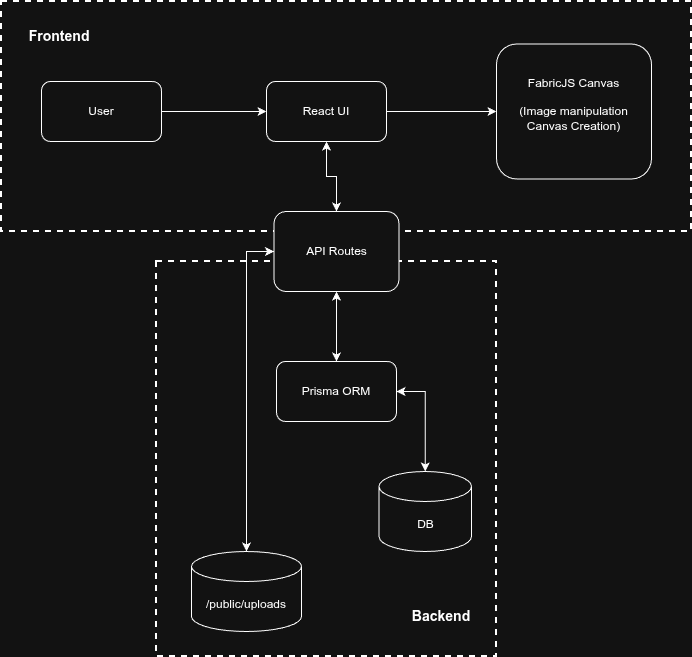

The diagram above was exported from draw.io. Its source (the exported page's mxGraphModel, read from the mxfile embedded in the PNG):
<mxGraphModel dx="1382" dy="765" grid="1" gridSize="10" guides="1" tooltips="1" connect="1" arrows="1" fold="1" page="1" pageScale="1" pageWidth="850" pageHeight="1100" math="0" shadow="0">
  <root>
    <mxCell id="0" />
    <mxCell id="1" parent="0" />
    <mxCell id="76Z_Cgpv9opoVSVZHMkd-9" value="" style="rounded=0;whiteSpace=wrap;html=1;dashed=1;fillColor=none;strokeWidth=2;" vertex="1" parent="1">
      <mxGeometry x="245" y="330" width="340" height="395" as="geometry" />
    </mxCell>
    <mxCell id="76Z_Cgpv9opoVSVZHMkd-8" value="" style="rounded=0;whiteSpace=wrap;html=1;dashed=1;fillColor=none;strokeWidth=2;" vertex="1" parent="1">
      <mxGeometry x="90" y="70" width="690" height="230" as="geometry" />
    </mxCell>
    <mxCell id="76Z_Cgpv9opoVSVZHMkd-14" style="edgeStyle=orthogonalEdgeStyle;rounded=0;orthogonalLoop=1;jettySize=auto;html=1;exitX=1;exitY=0.5;exitDx=0;exitDy=0;" edge="1" parent="1" source="76Z_Cgpv9opoVSVZHMkd-1" target="76Z_Cgpv9opoVSVZHMkd-2">
      <mxGeometry relative="1" as="geometry" />
    </mxCell>
    <mxCell id="76Z_Cgpv9opoVSVZHMkd-1" value="User" style="rounded=1;whiteSpace=wrap;html=1;" vertex="1" parent="1">
      <mxGeometry x="130" y="150" width="120" height="60" as="geometry" />
    </mxCell>
    <mxCell id="76Z_Cgpv9opoVSVZHMkd-15" style="edgeStyle=orthogonalEdgeStyle;rounded=0;orthogonalLoop=1;jettySize=auto;html=1;exitX=1;exitY=0.5;exitDx=0;exitDy=0;" edge="1" parent="1" source="76Z_Cgpv9opoVSVZHMkd-2" target="76Z_Cgpv9opoVSVZHMkd-3">
      <mxGeometry relative="1" as="geometry" />
    </mxCell>
    <mxCell id="76Z_Cgpv9opoVSVZHMkd-21" style="edgeStyle=orthogonalEdgeStyle;rounded=0;orthogonalLoop=1;jettySize=auto;html=1;entryX=0.5;entryY=0;entryDx=0;entryDy=0;startArrow=classic;startFill=1;" edge="1" parent="1" source="76Z_Cgpv9opoVSVZHMkd-2" target="76Z_Cgpv9opoVSVZHMkd-5">
      <mxGeometry relative="1" as="geometry" />
    </mxCell>
    <mxCell id="76Z_Cgpv9opoVSVZHMkd-2" value="React UI" style="rounded=1;whiteSpace=wrap;html=1;" vertex="1" parent="1">
      <mxGeometry x="355" y="150" width="120" height="60" as="geometry" />
    </mxCell>
    <mxCell id="76Z_Cgpv9opoVSVZHMkd-3" value="FabricJS Canvas&lt;div&gt;&lt;span style=&quot;text-align: left; background-color: transparent; color: light-dark(rgb(0, 0, 0), rgb(255, 255, 255));&quot;&gt;&lt;br&gt;&lt;/span&gt;&lt;/div&gt;&lt;div&gt;&lt;span style=&quot;text-align: left; background-color: transparent; color: light-dark(rgb(0, 0, 0), rgb(255, 255, 255));&quot;&gt;(Image manipulation&lt;/span&gt;&lt;/div&gt;&lt;div&gt;&lt;span style=&quot;text-align: left; background-color: transparent; color: light-dark(rgb(0, 0, 0), rgb(255, 255, 255));&quot;&gt;Canvas Creation)&lt;/span&gt;&lt;/div&gt;&lt;div&gt;&lt;span style=&quot;background-color: transparent; color: light-dark(rgb(0, 0, 0), rgb(255, 255, 255));&quot;&gt;&lt;br&gt;&lt;/span&gt;&lt;/div&gt;" style="rounded=1;whiteSpace=wrap;html=1;" vertex="1" parent="1">
      <mxGeometry x="585" y="112.5" width="155" height="135" as="geometry" />
    </mxCell>
    <mxCell id="76Z_Cgpv9opoVSVZHMkd-6" value="Prisma ORM" style="rounded=1;whiteSpace=wrap;html=1;" vertex="1" parent="1">
      <mxGeometry x="365" y="430" width="120" height="60" as="geometry" />
    </mxCell>
    <mxCell id="76Z_Cgpv9opoVSVZHMkd-11" value="&lt;h3&gt;&lt;font style=&quot;font-size: 14px;&quot;&gt;Backend&lt;/font&gt;&lt;/h3&gt;" style="text;html=1;whiteSpace=wrap;strokeColor=none;fillColor=none;align=center;verticalAlign=middle;rounded=0;" vertex="1" parent="1">
      <mxGeometry x="500" y="670" width="60" height="30" as="geometry" />
    </mxCell>
    <mxCell id="76Z_Cgpv9opoVSVZHMkd-12" value="&lt;h3&gt;Frontend&amp;nbsp;&lt;/h3&gt;" style="text;html=1;whiteSpace=wrap;strokeColor=none;fillColor=none;align=center;verticalAlign=middle;rounded=0;" vertex="1" parent="1">
      <mxGeometry x="120" y="90" width="60" height="30" as="geometry" />
    </mxCell>
    <mxCell id="76Z_Cgpv9opoVSVZHMkd-28" style="edgeStyle=orthogonalEdgeStyle;rounded=0;orthogonalLoop=1;jettySize=auto;html=1;exitX=0.5;exitY=0;exitDx=0;exitDy=0;exitPerimeter=0;entryX=0;entryY=0.5;entryDx=0;entryDy=0;startArrow=classic;startFill=1;" edge="1" parent="1" source="76Z_Cgpv9opoVSVZHMkd-13" target="76Z_Cgpv9opoVSVZHMkd-5">
      <mxGeometry relative="1" as="geometry" />
    </mxCell>
    <mxCell id="76Z_Cgpv9opoVSVZHMkd-13" value="/public/uploads" style="shape=cylinder3;whiteSpace=wrap;html=1;boundedLbl=1;backgroundOutline=1;size=15;" vertex="1" parent="1">
      <mxGeometry x="280" y="620" width="110" height="80" as="geometry" />
    </mxCell>
    <mxCell id="76Z_Cgpv9opoVSVZHMkd-22" style="edgeStyle=orthogonalEdgeStyle;rounded=0;orthogonalLoop=1;jettySize=auto;html=1;startArrow=classic;startFill=1;" edge="1" parent="1" source="76Z_Cgpv9opoVSVZHMkd-5" target="76Z_Cgpv9opoVSVZHMkd-6">
      <mxGeometry relative="1" as="geometry" />
    </mxCell>
    <mxCell id="76Z_Cgpv9opoVSVZHMkd-5" value="API Routes" style="rounded=1;whiteSpace=wrap;html=1;" vertex="1" parent="1">
      <mxGeometry x="362.5" y="280" width="125" height="80" as="geometry" />
    </mxCell>
    <mxCell id="76Z_Cgpv9opoVSVZHMkd-26" value="DB" style="shape=cylinder3;whiteSpace=wrap;html=1;boundedLbl=1;backgroundOutline=1;size=15;" vertex="1" parent="1">
      <mxGeometry x="467.5" y="540" width="92.5" height="80" as="geometry" />
    </mxCell>
    <mxCell id="76Z_Cgpv9opoVSVZHMkd-31" style="edgeStyle=orthogonalEdgeStyle;rounded=0;orthogonalLoop=1;jettySize=auto;html=1;exitX=1;exitY=0.5;exitDx=0;exitDy=0;entryX=0.5;entryY=0;entryDx=0;entryDy=0;entryPerimeter=0;startArrow=classic;startFill=1;" edge="1" parent="1" source="76Z_Cgpv9opoVSVZHMkd-6" target="76Z_Cgpv9opoVSVZHMkd-26">
      <mxGeometry relative="1" as="geometry" />
    </mxCell>
  </root>
</mxGraphModel>